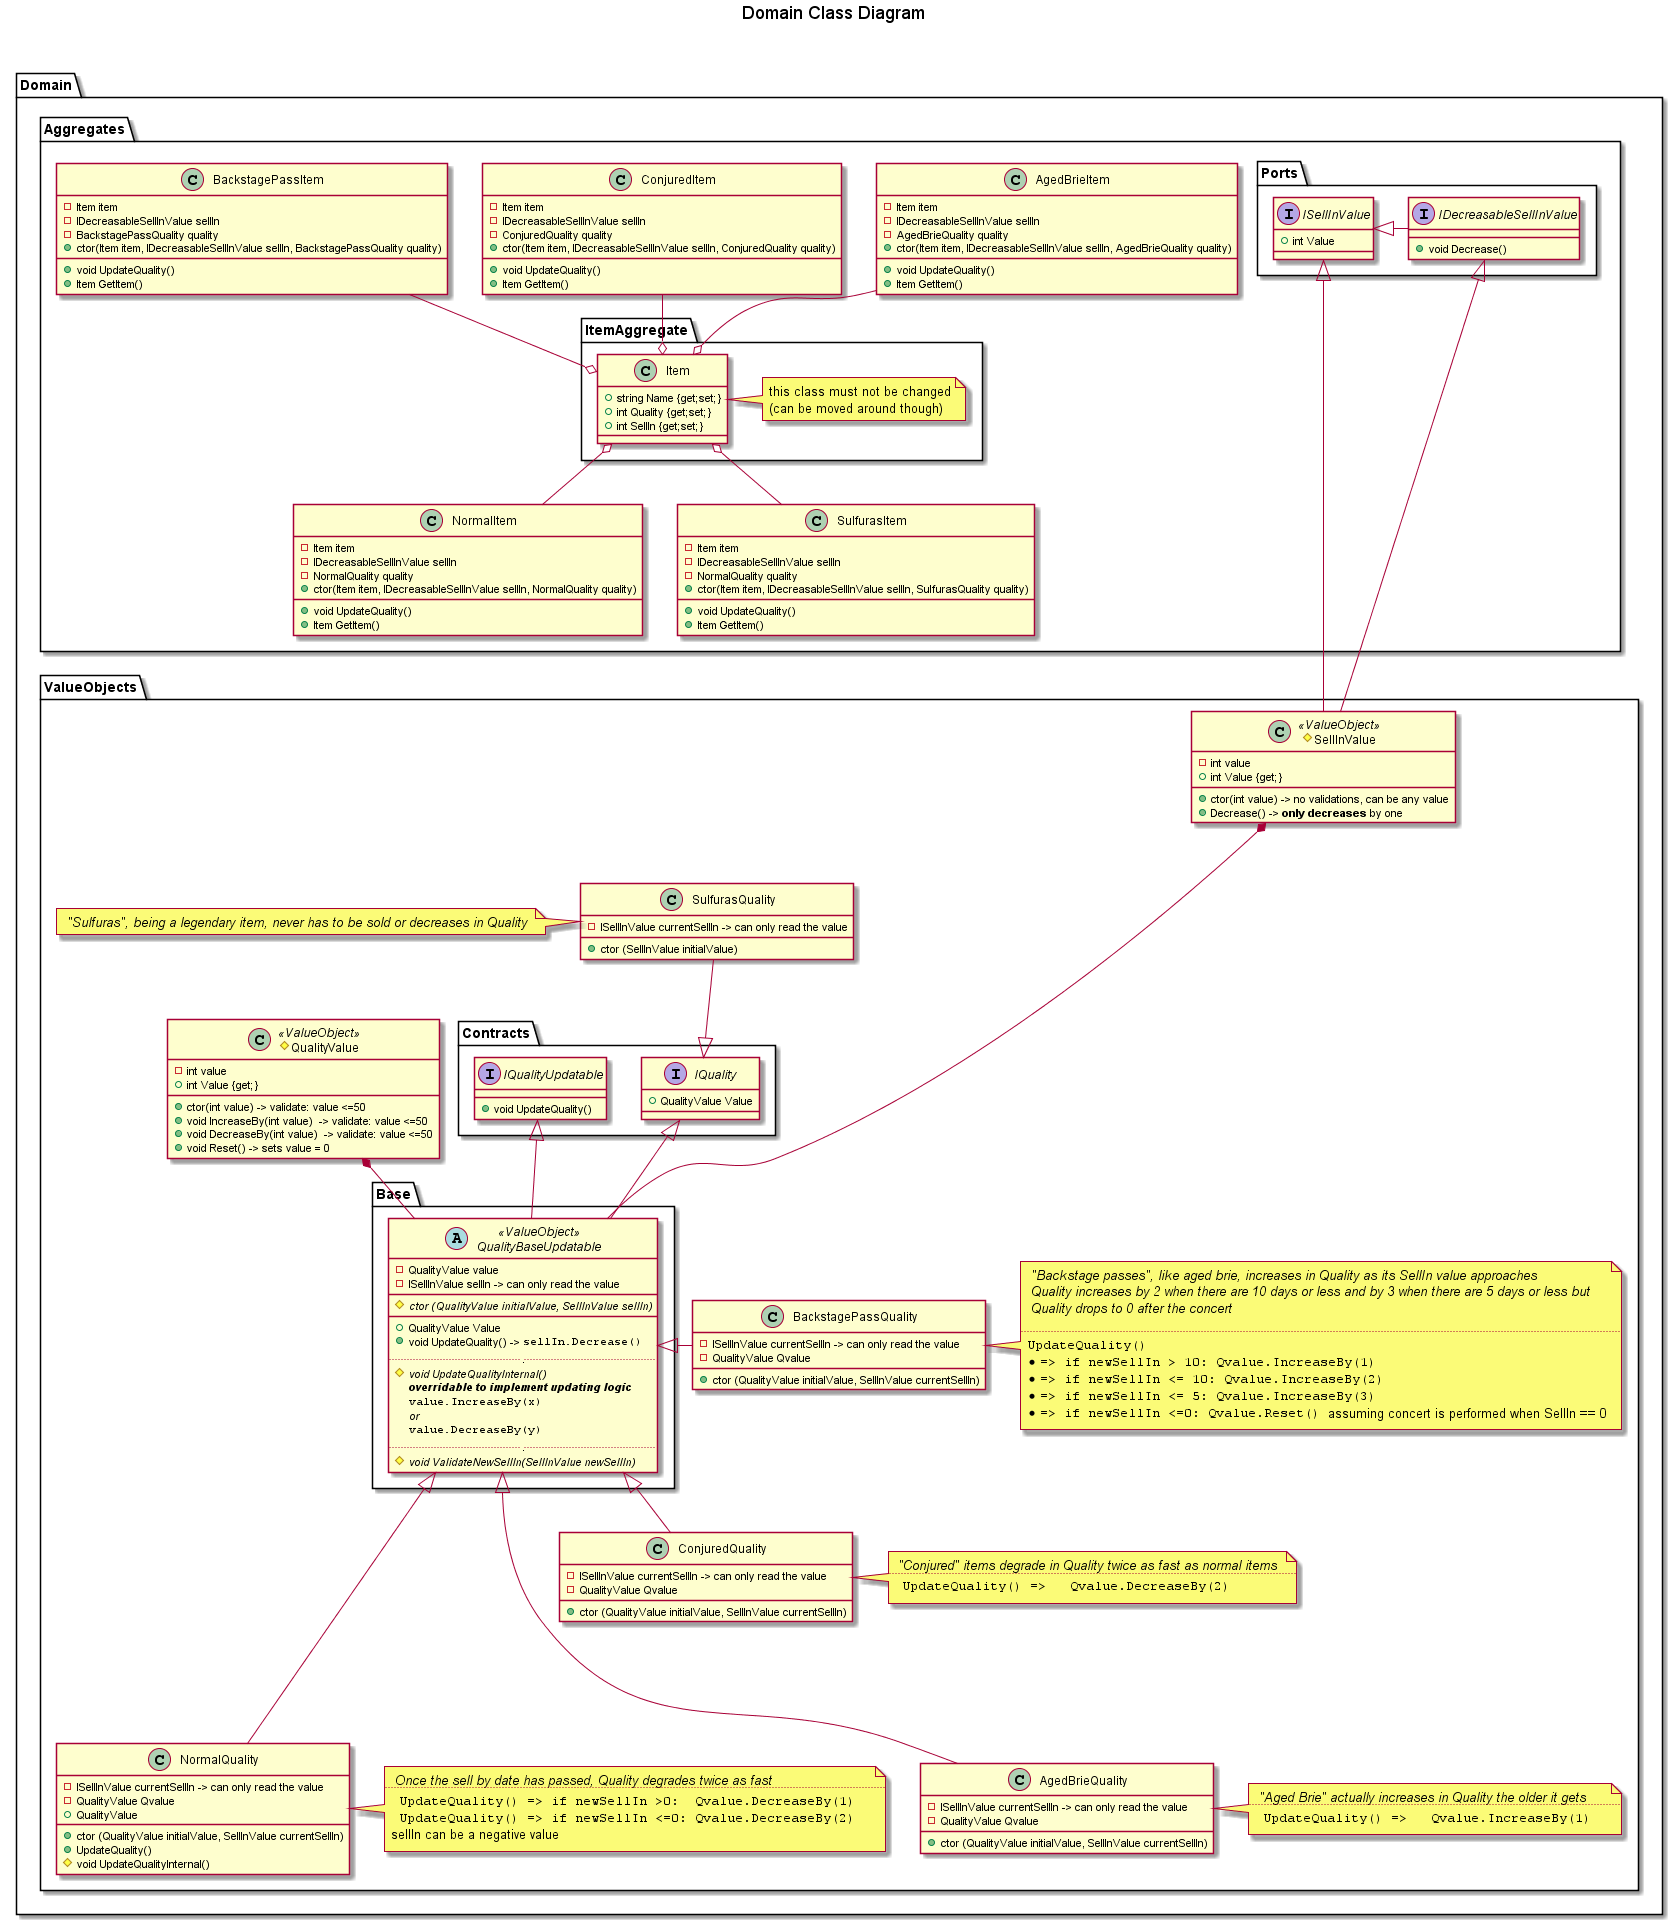

The diagram above was rendered by PlantUML. Its source (embedded in the PNG):
@startuml "Gilded Rose - Domain Class Diagram"

title  Domain Class Diagram\n\n

package Domain {

    folder Aggregates {

        folder ItemAggregate{

            class Item
            {
                + string Name {get;set;}
                + int Quality {get;set;}
                + int SellIn {get;set;}
            }
            note right of Item : this class must not be changed\n(can be moved around though)
        }

        class BackstagePassItem{
            -Item item
            -IDecreasableSellInValue sellIn
            -BackstagePassQuality quality
            +ctor(Item item, IDecreasableSellInValue sellIn, BackstagePassQuality quality)
            __
            + void UpdateQuality()
            + Item GetItem()
        }
        Item o-up- BackstagePassItem


        class ConjuredItem{
            -Item item
            -IDecreasableSellInValue sellIn
            -ConjuredQuality quality
            +ctor(Item item, IDecreasableSellInValue sellIn, ConjuredQuality quality)
            __
            + void UpdateQuality()
            + Item GetItem()
        }
        Item o-up- ConjuredItem

        class AgedBrieItem {
            -Item item
            -IDecreasableSellInValue sellIn
            -AgedBrieQuality quality
            +ctor(Item item, IDecreasableSellInValue sellIn, AgedBrieQuality quality)
            __
            + void UpdateQuality()
            + Item GetItem()
        }
        Item o-up- AgedBrieItem

        class NormalItem {
            -Item item
            -IDecreasableSellInValue sellIn
            -NormalQuality quality
            +ctor(Item item, IDecreasableSellInValue sellIn, NormalQuality quality)
            __
            + void UpdateQuality()
            + Item GetItem()
        }
        Item o-- NormalItem

        class SulfurasItem {
            -Item item
            -IDecreasableSellInValue sellIn
            -NormalQuality quality
            +ctor(Item item, IDecreasableSellInValue sellIn, SulfurasQuality quality)
            __
            + void UpdateQuality()
            + Item GetItem()
        }
        Item o-- SulfurasItem

        folder Ports{

            interface ISellInValue{
                +int Value
            }
            interface IDecreasableSellInValue{
                +void Decrease()
            }
            IDecreasableSellInValue  -left-|>  ISellInValue
        }
    }

    folder ValueObjects{

        #class QualityValue <<ValueObject>>{
            -int value
            +ctor(int value) -> validate: value <=50
            +void IncreaseBy(int value)  -> validate: value <=50
            +void DecreaseBy(int value)  -> validate: value <=50
            +void Reset() -> sets value = 0
            +int Value {get;}
        }

        #class SellInValue <<ValueObject>>{
            -int value
            +ctor(int value) -> no validations, can be any value
            +int Value {get;}
            +Decrease() -> <b>only decreases</b> by one
        }
        ISellInValue <|---- SellInValue
        IDecreasableSellInValue <|-left- SellInValue

        folder Contracts {
            interface IQuality {
                +QualityValue Value
            }

            interface IQualityUpdatable
            {
                + void UpdateQuality()
            }
        }

        '''''''''''''''''''''''''''''''''''
        class SulfurasQuality {
            -ISellInValue currentSellIn -> can only read the value
            +ctor (SellInValue initialValue)
        }

        IQuality <|-up-SulfurasQuality
        note left of SulfurasQuality
            // "Sulfuras", being a legendary item, never has to be sold or decreases in Quality //
        end note
        ''''''''''''''''''''''''''''''
        folder Base {
            abstract class QualityBaseUpdatable <<ValueObject>>{
                -QualityValue value
                -ISellInValue sellIn -> can only read the value
                __
                #{abstract}ctor (QualityValue initialValue, SellInValue sellIn)
                __
                +QualityValue Value
                +void UpdateQuality() -> ""sellIn.Decrease()""
                .....
                #{abstract} void UpdateQualityInternal()
                //<b>overridable to implement updating logic</b>//
                ""value.IncreaseBy(x)""
                //or//
                ""value.DecreaseBy(y)""
                .....
                #{abstract} void ValidateNewSellIn(SellInValue newSellIn)
            }
            QualityValue *-- QualityBaseUpdatable
            SellInValue *---- QualityBaseUpdatable
            IQuality <|-- QualityBaseUpdatable
            IQualityUpdatable <|-- QualityBaseUpdatable
        }

        '''''''''''''''''''''''''''''''''''
        class NormalQuality {
            -ISellInValue currentSellIn -> can only read the value
            -QualityValue Qvalue
            +ctor (QualityValue initialValue, SellInValue currentSellIn)
            +QualityValue
            +UpdateQuality()
            #void UpdateQualityInternal()
        }

        QualityBaseUpdatable <|---- NormalQuality

        note right of NormalQuality
            // Once the sell by date has passed, Quality degrades twice as fast //
            ....
            "" UpdateQuality() => if newSellIn >0:  Qvalue.DecreaseBy(1)  ""
            "" UpdateQuality() => if newSellIn <=0: Qvalue.DecreaseBy(2)  ""
            sellIn can be a negative value
        end note

        '''''''''''''''''''''''''''''''''''
        class BackstagePassQuality {
            -ISellInValue currentSellIn -> can only read the value
            -QualityValue Qvalue
            +ctor (QualityValue initialValue, SellInValue currentSellIn)
        }
        QualityBaseUpdatable  <|-left-- BackstagePassQuality
        note right of BackstagePassQuality
            // "Backstage passes", like aged brie, increases in Quality as its SellIn value approaches //
            // Quality increases by 2 when there are 10 days or less and by 3 when there are 5 days or less but //
            // Quality drops to 0 after the concert //

            ....
            ""UpdateQuality()""
            * ""=> if newSellIn > 10: Qvalue.IncreaseBy(1)""
            * ""=> if newSellIn <= 10: Qvalue.IncreaseBy(2)""
            * ""=> if newSellIn <= 5: Qvalue.IncreaseBy(3)""
            * ""=> if newSellIn <=0: Qvalue.Reset() ""assuming concert is performed when SellIn == 0
        end note

        '''''''''''''''''''''''''''''''''''
        class AgedBrieQuality {
            -ISellInValue currentSellIn -> can only read the value
            -QualityValue Qvalue
            +ctor (QualityValue initialValue, SellInValue currentSellIn)
        }
        QualityBaseUpdatable <|---- AgedBrieQuality

        note right of AgedBrieQuality
            // "Aged Brie" actually increases in Quality the older it gets //
            ....
            "" UpdateQuality() =>   Qvalue.IncreaseBy(1)  ""
        end note
        '''''''''''''''''''''''''''''''''''
        class ConjuredQuality{
            -ISellInValue currentSellIn -> can only read the value
            -QualityValue Qvalue
            +ctor (QualityValue initialValue, SellInValue currentSellIn)
        }
        QualityBaseUpdatable <|-- ConjuredQuality
        note right of ConjuredQuality
            // "Conjured" items degrade in Quality twice as fast as normal items //
            ....
            "" UpdateQuality() =>   Qvalue.DecreaseBy(2)  ""
        end note

    }
}

@enduml